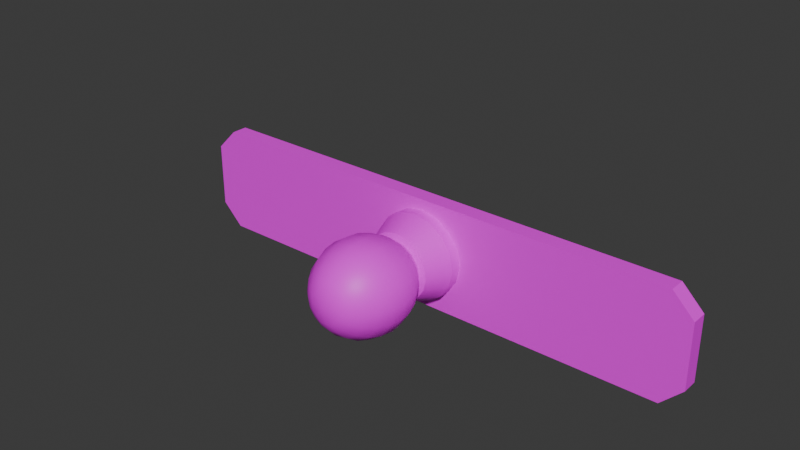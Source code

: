 # Source: colorLamp.blend  (saved by Blender 4.4.32; exported with 4.5.12 LTS)
import bpy
from mathutils import Matrix  # noqa: F401  (used for matrix-valued properties, if any)

bpy.ops.wm.read_factory_settings(use_empty=True)
scene = bpy.context.scene
scene.name = 'Scene'

# ---- collections
col_lamp = bpy.data.collections.new('lamp'); scene.collection.children.link(col_lamp)
col_lamp_model = bpy.data.collections.new('lamp model'); col_lamp.children.link(col_lamp_model)
col_lamp2 = bpy.data.collections.new('lamp2'); scene.collection.children.link(col_lamp2)
col_lamp2_model = bpy.data.collections.new('lamp2 model'); col_lamp2.children.link(col_lamp2_model)

# ---- images (referenced by path relative to the original .blend; pixels are not part of the script)
import os
ASSET_DIR = os.environ.get("B2B_ASSET_DIR", "")  # directory of the original .blend (textures are referenced by path, not embedded)
HERE = os.path.dirname(os.path.abspath(__file__))  # packed textures are extracted next to this script under _unpacked/

def load_image(name, relpath, width, height, colorspace="sRGB"):
    """Load a texture the original file referenced (path relative to the .blend, or extracted next to this script)."""
    p = next((c for c in (os.path.join(HERE, relpath), os.path.join(ASSET_DIR, relpath)) if relpath and os.path.exists(c)), "")
    if p:
        img = bpy.data.images.load(p, check_existing=True)
        img.name = name
    else:  # same state as the original file: an image datablock whose file is absent (Cycles renders it pink)
        img = bpy.data.images.new(name, width, height)
        img.source = "FILE"
        img.filepath = "//" + (relpath or name)
    img.colorspace_settings.name = colorspace
    return img
img_testmap_1_1 = load_image('testmap 1:1', '', 1024, 1024, 'sRGB')

# ---- materials (node trees are filled in below, after node groups)
mat_lamp = bpy.data.materials.new('lamp')
mat_lamp.alpha_threshold = 0.0
mat_lamp.use_backface_culling = True
mat_lamp.diffuse_color = (0.8004, 0.7741, 0.0319, 1.0)
mat_lamp.roughness = 0.5
mat_lamp.line_color = (0.0, 0.0, 0.0, 1.0)
mat_base = bpy.data.materials.new('base')
mat_base.alpha_threshold = 0.0
mat_base.use_backface_culling = True
mat_base.diffuse_color = (0.0742, 0.09239, 0.801, 1.0)
mat_base.roughness = 0.5
mat_base.line_color = (0.0, 0.0, 0.0, 1.0)
mat_plate = bpy.data.materials.new('plate')
mat_plate.alpha_threshold = 0.0
mat_plate.use_backface_culling = True
mat_plate.diffuse_color = (0.1241, 0.802, 0.2157, 1.0)
mat_plate.roughness = 0.5
mat_plate.line_color = (0.0, 0.0, 0.0, 1.0)

# ---- material node trees
mat_lamp.use_nodes = True; mat_lamp.node_tree.nodes.clear()
_N = mat_lamp.node_tree.nodes; _L = mat_lamp.node_tree.links
n0 = _N.new('ShaderNodeOutputMaterial'); n0.name = 'Material Output'; n0.location = (300, 300)
n1 = _N.new('ShaderNodeBsdfPrincipled'); n1.name = 'Principled BSDF'; n1.location = (10, 300)
n1.inputs[3].default_value = 1.45
n2 = _N.new('ShaderNodeTexImage'); n2.name = 'Image Texture'; n2.location = (-280, 280)
n2.image = img_testmap_1_1
_L.new(n1.outputs[0], n0.inputs[0])
_L.new(n2.outputs[0], n1.inputs[0])
n0.is_active_output = True
mat_base.use_nodes = True; mat_base.node_tree.nodes.clear()
_N = mat_base.node_tree.nodes; _L = mat_base.node_tree.links
n0 = _N.new('ShaderNodeOutputMaterial'); n0.name = 'Material Output'; n0.location = (300, 300)
n1 = _N.new('ShaderNodeBsdfPrincipled'); n1.name = 'Principled BSDF'; n1.location = (10, 300)
n1.inputs[3].default_value = 1.45
n2 = _N.new('ShaderNodeTexImage'); n2.name = 'Image Texture'; n2.location = (-280, 280)
n2.image = img_testmap_1_1
_L.new(n1.outputs[0], n0.inputs[0])
_L.new(n2.outputs[0], n1.inputs[0])
n0.is_active_output = True
mat_plate.use_nodes = True; mat_plate.node_tree.nodes.clear()
_N = mat_plate.node_tree.nodes; _L = mat_plate.node_tree.links
n0 = _N.new('ShaderNodeOutputMaterial'); n0.name = 'Material Output'; n0.location = (300, 300)
n1 = _N.new('ShaderNodeBsdfPrincipled'); n1.name = 'Principled BSDF'; n1.location = (10, 300)
n1.inputs[3].default_value = 1.45
n2 = _N.new('ShaderNodeTexImage'); n2.name = 'Image Texture'; n2.location = (-280, 280)
n2.image = img_testmap_1_1
_L.new(n1.outputs[0], n0.inputs[0])
_L.new(n2.outputs[0], n1.inputs[0])
n0.is_active_output = True

# ---- world
world_world = bpy.data.worlds.new('World'); scene.world = world_world
world_world.use_nodes = True; world_world.node_tree.nodes.clear()
_N = world_world.node_tree.nodes; _L = world_world.node_tree.links
n0 = _N.new('ShaderNodeOutputWorld'); n0.name = 'World Output'; n0.location = (300, 300)
n1 = _N.new('ShaderNodeBackground'); n1.name = 'Background'; n1.location = (10, 300)
n1.inputs[0].default_value = (0.05088, 0.05088, 0.05088, 1.0)
_L.new(n1.outputs[0], n0.inputs[0])
n0.is_active_output = True
world_world.color = (0.05088, 0.05088, 0.05088)
world_world.sun_shadow_jitter_overblur = 0.0

# ---- meshes
me_lamp = bpy.data.meshes.new('lamp')
me_lamp.from_pydata([(0.3536, 0.3536, 2.366), (0.6124, 0.6124, 2.0), (0.7071, 0.7071, 1.5), (0.6124, 0.6124, 1.0), (0.3536, 0.3536, 0.634), (0.5, 0.0, 2.366), (0.866, 0.0, 2.0), (1.0, 0.0, 1.5), (0.866, 0.0, 1.0), (0.5, 0.0, 0.634), (0.3536, -0.3536, 2.366), (0.6124, -0.6124, 2.0), (0.7071, -0.7071, 1.5), (0.6124, -0.6124, 1.0), (0.3536, -0.3536, 0.634), (0.0, -0.5, 2.366), (0.0, -0.866, 2.0), (0.0, -1.0, 1.5), (0.0, -0.866, 1.0), (0.0, -0.5, 0.634), (0.0, 0.0, 2.5), (-0.3536, -0.3536, 2.366), (-0.6124, -0.6124, 2.0), (-0.7071, -0.7071, 1.5), (-0.6124, -0.6124, 1.0), (-0.3536, -0.3536, 0.634), (0.0, 0.0, 0.5), (-0.5, 0.0, 2.366), (-0.866, 0.0, 2.0), (-1.0, 0.0, 1.5), (-0.866, 0.0, 1.0), (-0.5, 0.0, 0.634), (-0.3536, 0.3536, 2.366), (-0.6124, 0.6124, 2.0), (-0.7071, 0.7071, 1.5), (-0.6124, 0.6124, 1.0), (-0.3536, 0.3536, 0.634), (0.0, 0.5, 2.366), (0.0, 0.866, 2.0), (0.0, 1.0, 1.5), (0.0, 0.866, 1.0), (0.0, 0.5, 0.634), (0.408, 0.408, 0.7105), (0.5769, 0.0, 0.7105), (0.408, -0.408, 0.7105), (-1.146e-09, -0.5769, 0.7105), (-0.408, -0.408, 0.7105), (-0.5769, 0.0, 0.7105), (-0.408, 0.408, 0.7105), (-1.146e-09, 0.5769, 0.7105), (0.4908, 0.4908, 0.6673), (0.694, 0.0, 0.6673), (0.4908, -0.4908, 0.6673), (-4.375e-09, -0.694, 0.6673), (-0.4908, -0.4908, 0.6673), (-0.694, 0.0, 0.6673), (-0.4908, 0.4908, 0.6673), (-4.375e-09, 0.694, 0.6673), (0.6368, 0.6368, 0.2), (0.9006, 0.0, 0.2), (0.6368, -0.6368, 0.2), (-5.514e-09, -0.9006, 0.2), (-0.6368, -0.6368, 0.2), (-0.9006, 0.0, 0.2), (-0.6368, 0.6368, 0.2), (-5.514e-09, 0.9006, 0.2), (0.6368, 0.6368, 0.0), (0.9006, 0.0, 0.0), (0.6368, -0.6368, 0.0), (-5.514e-09, -0.9006, 0.0), (-0.6368, -0.6368, 0.0), (-0.9006, 0.0, 0.0), (-0.6368, 0.6368, 0.0), (-5.514e-09, 0.9006, 0.0), (1.476e-08, 0.0, 0.5328)], [], [(26, 41, 4), (40, 39, 2, 3), (38, 37, 0, 1), (41, 40, 3, 4), (39, 38, 1, 2), (37, 20, 0), (1, 0, 5, 6), (4, 3, 8, 9), (2, 1, 6, 7), (0, 20, 5), (26, 4, 9), (3, 2, 7, 8), (9, 8, 13, 14), (7, 6, 11, 12), (5, 20, 10), (26, 9, 14), (8, 7, 12, 13), (6, 5, 10, 11), (14, 13, 18, 19), (12, 11, 16, 17), (10, 20, 15), (26, 14, 19), (13, 12, 17, 18), (11, 10, 15, 16), (19, 18, 24, 25), (17, 16, 22, 23), (15, 20, 21), (26, 19, 25), (18, 17, 23, 24), (16, 15, 21, 22), (25, 24, 30, 31), (23, 22, 28, 29), (21, 20, 27), (26, 25, 31), (24, 23, 29, 30), (22, 21, 27, 28), (29, 28, 33, 34), (27, 20, 32), (26, 31, 36), (30, 29, 34, 35), (28, 27, 32, 33), (31, 30, 35, 36), (32, 20, 37), (26, 36, 41), (35, 34, 39, 40), (33, 32, 37, 38), (36, 35, 40, 41), (34, 33, 38, 39), (47, 48, 56, 55), (46, 54, 53, 45), (44, 52, 51, 43), (48, 49, 57, 56), (47, 55, 54, 46), (45, 53, 52, 44), (43, 51, 50, 42), (49, 42, 50, 57), (56, 57, 65, 64), (55, 63, 62, 54), (53, 61, 60, 52), (51, 59, 58, 50), (57, 50, 58, 65), (55, 56, 64, 63), (54, 62, 61, 53), (52, 60, 59, 51), (62, 70, 69, 61), (60, 68, 67, 59), (64, 65, 73, 72), (63, 71, 70, 62), (61, 69, 68, 60), (59, 67, 66, 58), (65, 58, 66, 73), (63, 64, 72, 71), (47, 46, 74), (45, 44, 74), (43, 42, 74), (42, 49, 74), (48, 47, 74), (46, 45, 74), (44, 43, 74), (49, 48, 74)])
me_lamp.polygons.foreach_set('use_smooth', [True] * 80)
me_lamp.polygons.foreach_set('material_index', [0, 0, 0, 0, 0, 0, 0, 0, 0, 0, 0, 0, 0, 0, 0, 0, 0, 0, 0, 0, 0, 0, 0, 0, 0, 0, 0, 0, 0, 0, 0, 0, 0, 0, 0, 0, 0, 0, 0, 0, 0, 0, 0, 0, 0, 0, 0, 0, 1, 1, 1, 1, 1, 1, 1, 1, 1, 1, 1, 1, 1, 1, 1, 1, 1, 1, 1, 1, 1, 1, 1, 1, 1, 1, 1, 1, 1, 1, 1, 1])
_k = set([(42, 43), (42, 49), (43, 44), (44, 45), (45, 46), (46, 47), (47, 48), (48, 49), (50, 51), (50, 57), (51, 52), (52, 53), (53, 54), (54, 55), (55, 56), (56, 57), (58, 59), (58, 65), (59, 60), (60, 61), (61, 62), (62, 63), (63, 64), (64, 65)])
me_lamp.attributes.new('sharp_edge', 'BOOLEAN', 'EDGE').data.foreach_set('value', [ (min(e.vertices), max(e.vertices)) in _k for e in me_lamp.edges])
_k = {(42, 43): 1.0, (43, 44): 1.0, (44, 45): 1.0, (45, 46): 1.0, (46, 47): 1.0, (47, 48): 1.0, (48, 49): 1.0, (42, 49): 1.0, (50, 51): 1.0, (51, 52): 1.0, (52, 53): 1.0, (53, 54): 1.0, (54, 55): 1.0, (55, 56): 1.0, (56, 57): 1.0, (50, 57): 1.0, (58, 59): 1.0, (59, 60): 1.0, (60, 61): 1.0, (61, 62): 1.0, (62, 63): 1.0, (63, 64): 1.0, (64, 65): 1.0, (58, 65): 1.0}
me_lamp.attributes.new('crease_edge', 'FLOAT', 'EDGE').data.foreach_set('value', [_k.get((min(e.vertices), max(e.vertices)), 0.0) for e in me_lamp.edges])
_uv = me_lamp.uv_layers.new(name='UVMap')
_uv.uv.foreach_set('vector', [0.6875, 0.0, 0.75, 0.1667, 0.625, 0.1667, 0.75, 0.3333, 0.75, 0.5, 0.625, 0.5, 0.625, 0.3333, 0.75, 0.6667, 0.75, 0.8333, 0.625, 0.8333, 0.625, 0.6667, 0.75, 0.1667, 0.75, 0.3333, 0.625, 0.3333, 0.625, 0.1667, 0.75, 0.5, 0.75, 0.6667, 0.625, 0.6667, 0.625, 0.5, 0.75, 0.8333, 0.6875, 1.0, 0.625, 0.8333, 0.625, 0.6667, 0.625, 0.8333, 0.5, 0.8333, 0.5, 0.6667, 0.625, 0.1667, 0.625, 0.3333, 0.5, 0.3333, 0.5, 0.1667, 0.625, 0.5, 0.625, 0.6667, 0.5, 0.6667, 0.5, 0.5, 0.625, 0.8333, 0.5625, 1.0, 0.5, 0.8333, 0.5625, 0.0, 0.625, 0.1667, 0.5, 0.1667, 0.625, 0.3333, 0.625, 0.5, 0.5, 0.5, 0.5, 0.3333, 0.5, 0.1667, 0.5, 0.3333, 0.375, 0.3333, 0.375, 0.1667, 0.5, 0.5, 0.5, 0.6667, 0.375, 0.6667, 0.375, 0.5, 0.5, 0.8333, 0.4375, 1.0, 0.375, 0.8333, 0.4375, 0.0, 0.5, 0.1667, 0.375, 0.1667, 0.5, 0.3333, 0.5, 0.5, 0.375, 0.5, 0.375, 0.3333, 0.5, 0.6667, 0.5, 0.8333, 0.375, 0.8333, 0.375, 0.6667, 0.375, 0.1667, 0.375, 0.3333, 0.25, 0.3333, 0.25, 0.1667, 0.375, 0.5, 0.375, 0.6667, 0.25, 0.6667, 0.25, 0.5, 0.375, 0.8333, 0.3125, 1.0, 0.25, 0.8333, 0.3125, 0.0, 0.375, 0.1667, 0.25, 0.1667, 0.375, 0.3333, 0.375, 0.5, 0.25, 0.5, 0.25, 0.3333, 0.375, 0.6667, 0.375, 0.8333, 0.25, 0.8333, 0.25, 0.6667, 0.25, 0.1667, 0.25, 0.3333, 0.125, 0.3333, 0.125, 0.1667, 0.25, 0.5, 0.25, 0.6667, 0.125, 0.6667, 0.125, 0.5, 0.25, 0.8333, 0.1875, 1.0, 0.125, 0.8333, 0.1875, 0.0, 0.25, 0.1667, 0.125, 0.1667, 0.25, 0.3333, 0.25, 0.5, 0.125, 0.5, 0.125, 0.3333, 0.25, 0.6667, 0.25, 0.8333, 0.125, 0.8333, 0.125, 0.6667, 0.125, 0.1667, 0.125, 0.3333, 0.0, 0.3333, 0.0, 0.1667, 0.125, 0.5, 0.125, 0.6667, 0.0, 0.6667, 0.0, 0.5, 0.125, 0.8333, 0.0625, 1.0, 0.0, 0.8333, 0.0625, 0.0, 0.125, 0.1667, 0.0, 0.1667, 0.125, 0.3333, 0.125, 0.5, 0.0, 0.5, 0.0, 0.3333, 0.125, 0.6667, 0.125, 0.8333, 0.0, 0.8333, 0.0, 0.6667, 1.0, 0.5, 1.0, 0.6667, 0.875, 0.6667, 0.875, 0.5, 1.0, 0.8333, 0.9375, 1.0, 0.875, 0.8333, 0.9375, 0.0, 1.0, 0.1667, 0.875, 0.1667, 1.0, 0.3333, 1.0, 0.5, 0.875, 0.5, 0.875, 0.3333, 1.0, 0.6667, 1.0, 0.8333, 0.875, 0.8333, 0.875, 0.6667, 1.0, 0.1667, 1.0, 0.3333, 0.875, 0.3333, 0.875, 0.1667, 0.875, 0.8333, 0.8125, 1.0, 0.75, 0.8333, 0.8125, 0.0, 0.875, 0.1667, 0.75, 0.1667, 0.875, 0.3333, 0.875, 0.5, 0.75, 0.5, 0.75, 0.3333, 0.875, 0.6667, 0.875, 0.8333, 0.75, 0.8333, 0.75, 0.6667, 0.875, 0.1667, 0.875, 0.3333, 0.75, 0.3333, 0.75, 0.1667, 0.875, 0.5, 0.875, 0.6667, 0.75, 0.6667, 0.75, 0.5, 0.9812, 0.4676, 0.4351, 0.4676, 0.4351, 0.4019, 0.9812, 0.4019, 1.534, 0.4676, 1.534, 0.4019, 1.999, 0.4019, 1.999, 0.4676, 2.47, 0.4676, 2.47, 0.4019, 3.024, 0.4019, 3.024, 0.4676, 0.4351, 0.4676, 0.0, 0.4676, 0.0, 0.4019, 0.4351, 0.4019, 0.9812, 0.4676, 0.9812, 0.4019, 1.534, 0.4019, 1.534, 0.4676, 1.999, 0.4676, 1.999, 0.4019, 2.47, 0.4019, 2.47, 0.4676, 3.024, 0.4676, 3.024, 0.4019, 3.563, 0.4019, 3.563, 0.4676, 4.0, 0.4676, 3.563, 0.4676, 3.563, 0.4019, 4.0, 0.4019, 0.4351, 0.4019, 0.0, 0.4019, 0.0, 0.1085, 0.4351, 0.1085, 0.9812, 0.4019, 0.9812, 0.1085, 1.534, 0.1085, 1.534, 0.4019, 1.999, 0.4019, 2.001, 0.1085, 2.47, 0.1085, 2.47, 0.4019, 3.024, 0.4019, 3.024, 0.1085, 3.563, 0.1085, 3.563, 0.4019, 4.0, 0.4019, 3.563, 0.4019, 3.563, 0.1085, 4.0, 0.1085, 0.9812, 0.4019, 0.4351, 0.4019, 0.4351, 0.1085, 0.9812, 0.1085, 1.534, 0.4019, 1.534, 0.1085, 2.001, 0.1085, 1.999, 0.4019, 2.47, 0.4019, 2.47, 0.1085, 3.024, 0.1085, 3.024, 0.4019, 1.534, 0.1085, 1.534, 0.0, 2.001, 0.0, 2.001, 0.1085, 2.47, 0.1085, 2.47, 0.0, 3.024, 0.0, 3.024, 0.1085, 0.4351, 0.1085, 0.0, 0.1085, 0.0, 0.0, 0.4351, 0.0, 0.9812, 0.1085, 0.9812, 0.0, 1.534, 0.0, 1.534, 0.1085, 2.001, 0.1085, 2.001, 0.0, 2.47, 0.0, 2.47, 0.1085, 3.024, 0.1085, 3.024, 0.0, 3.563, 0.0, 3.563, 0.1085, 4.0, 0.1085, 3.563, 0.1085, 3.563, 0.0, 4.0, 0.0, 0.9812, 0.1085, 0.4351, 0.1085, 0.4351, 0.0, 0.9812, 0.0, 0.9812, 0.4676, 1.534, 0.4676, 0.9812, 0.4676, 1.999, 0.4676, 2.47, 0.4676, 1.999, 0.4676, 3.024, 0.4676, 3.563, 0.4676, 3.024, 0.4676, 3.563, 0.4676, 4.0, 0.4676, 3.563, 0.4676, 0.4351, 0.4676, 0.9812, 0.4676, 0.4351, 0.4676, 1.534, 0.4676, 1.999, 0.4676, 1.534, 0.4676, 2.47, 0.4676, 3.024, 0.4676, 2.47, 0.4676, 0.0, 0.4676, 0.4351, 0.4676, 0.0, 0.4676])
me_lamp.materials.append(mat_lamp)
me_lamp.materials.append(mat_base)
me_lamp.use_mirror_vertex_groups = False
me_lamp.update()
me_lamp2 = bpy.data.meshes.new('lamp2')
me_lamp2.from_pydata([(0.3536, -2.666, 0.3536), (0.6124, -2.3, 0.6124), (0.7071, -1.8, 0.7071), (0.6124, -1.3, 0.6124), (0.3536, -0.934, 0.3536), (0.5, -2.666, 2.384e-07), (0.866, -2.3, 1.192e-07), (1.0, -1.8, 1.192e-07), (0.866, -1.3, 5.96e-08), (0.5, -0.934, 5.96e-08), (0.3536, -2.666, -0.3536), (0.6124, -2.3, -0.6124), (0.7071, -1.8, -0.7071), (0.6124, -1.3, -0.6124), (0.3536, -0.934, -0.3536), (4.143e-16, -2.666, -0.5), (2.518e-16, -2.3, -0.866), (1.11e-16, -1.8, -1.0), (2.975e-17, -1.3, -0.866), (2.975e-17, -0.934, -0.5), (5.551e-16, -2.8, 2.384e-07), (-0.3536, -2.666, -0.3536), (-0.6124, -2.3, -0.6124), (-0.7071, -1.8, -0.7071), (-0.6124, -1.3, -0.6124), (-0.3536, -0.934, -0.3536), (1.11e-16, -0.8, 2.98e-08), (-0.5, -2.666, 2.384e-07), (-0.866, -2.3, 1.192e-07), (-1.0, -1.8, 1.192e-07), (-0.866, -1.3, 5.96e-08), (-0.5, -0.934, 5.96e-08), (-0.3536, -2.666, 0.3536), (-0.6124, -2.3, 0.6124), (-0.7071, -1.8, 0.7071), (-0.6124, -1.3, 0.6124), (-0.3536, -0.934, 0.3536), (6.364e-16, -2.666, 0.5), (6.364e-16, -2.3, 0.866), (5.551e-16, -1.8, 1.0), (4.143e-16, -1.3, 0.866), (2.518e-16, -0.934, 0.5), (0.408, -1.011, 0.408), (0.5769, -1.011, 5.96e-08), (0.408, -1.011, -0.408), (-1.146e-09, -1.011, -0.5769), (-0.408, -1.011, -0.408), (-0.5769, -1.011, 5.96e-08), (-0.408, -1.011, 0.408), (-1.146e-09, -1.011, 0.5769), (0.4908, -0.9673, 0.4908), (0.694, -0.9673, 5.96e-08), (0.4908, -0.9673, -0.4908), (-4.375e-09, -0.9673, -0.694), (-0.4908, -0.9673, -0.4908), (-0.694, -0.9673, 5.96e-08), (-0.4908, -0.9673, 0.4908), (-4.375e-09, -0.9673, 0.694), (0.6368, -0.5, 0.6368), (0.9006, -0.5, 1.49e-08), (0.6368, -0.5, -0.6368), (-5.514e-09, -0.5, -0.9006), (-0.6368, -0.5, -0.6368), (-0.9006, -0.5, 1.49e-08), (-0.6368, -0.5, 0.6368), (-5.514e-09, -0.5, 0.9006), (0.6368, -0.3, 0.6368), (0.9006, -0.3, -2e-16), (0.6368, -0.3, -0.6368), (-5.514e-09, -0.3, -0.9006), (-0.6368, -0.3, -0.6368), (-0.9006, -0.3, 2e-16), (-0.6368, -0.3, 0.6368), (-5.514e-09, -0.3, 0.9006), (1.476e-08, -0.8328, 5.96e-08), (5.0, -0.3, 0.6006), (5.0, -0.3, -0.5994), (4.6, -0.3, 1.001), (4.6, -0.3, -0.9994), (-4.6, -0.3, 1.001), (-4.6, -0.3, -0.9994), (-5.0, -0.3, 0.6006), (-5.0, -0.3, -0.5994), (5.0, 5.96e-08, 0.6006), (5.0, 5.96e-08, -0.5994), (4.6, 5.96e-08, 1.001), (4.6, 5.96e-08, -0.9994), (-4.6, 5.96e-08, 1.001), (-4.6, 5.96e-08, -0.9994), (-5.0, 5.96e-08, 0.6006), (-5.0, 5.96e-08, -0.5994)], [], [(26, 41, 4), (40, 39, 2, 3), (38, 37, 0, 1), (41, 40, 3, 4), (39, 38, 1, 2), (37, 20, 0), (1, 0, 5, 6), (4, 3, 8, 9), (2, 1, 6, 7), (0, 20, 5), (26, 4, 9), (3, 2, 7, 8), (9, 8, 13, 14), (7, 6, 11, 12), (5, 20, 10), (26, 9, 14), (8, 7, 12, 13), (6, 5, 10, 11), (14, 13, 18, 19), (12, 11, 16, 17), (10, 20, 15), (26, 14, 19), (13, 12, 17, 18), (11, 10, 15, 16), (19, 18, 24, 25), (17, 16, 22, 23), (15, 20, 21), (26, 19, 25), (18, 17, 23, 24), (16, 15, 21, 22), (25, 24, 30, 31), (23, 22, 28, 29), (21, 20, 27), (26, 25, 31), (24, 23, 29, 30), (22, 21, 27, 28), (29, 28, 33, 34), (27, 20, 32), (26, 31, 36), (30, 29, 34, 35), (28, 27, 32, 33), (31, 30, 35, 36), (32, 20, 37), (26, 36, 41), (35, 34, 39, 40), (33, 32, 37, 38), (36, 35, 40, 41), (34, 33, 38, 39), (47, 48, 56, 55), (46, 54, 53, 45), (44, 52, 51, 43), (48, 49, 57, 56), (47, 55, 54, 46), (45, 53, 52, 44), (43, 51, 50, 42), (49, 42, 50, 57), (56, 57, 65, 64), (55, 63, 62, 54), (53, 61, 60, 52), (51, 59, 58, 50), (57, 50, 58, 65), (55, 56, 64, 63), (54, 62, 61, 53), (52, 60, 59, 51), (62, 70, 69, 61), (60, 68, 67, 59), (64, 65, 73, 72), (63, 71, 70, 62), (61, 69, 68, 60), (59, 67, 66, 58), (65, 58, 66, 73), (63, 64, 72, 71), (47, 46, 74), (45, 44, 74), (43, 42, 74), (42, 49, 74), (48, 47, 74), (46, 45, 74), (44, 43, 74), (49, 48, 74), (81, 79, 87, 89), (79, 77, 85, 87), (77, 75, 83, 85), (80, 82, 90, 88), (78, 80, 88, 86), (76, 78, 86, 84), (75, 76, 84, 83), (81, 89, 90, 82), (76, 75, 77, 78), (81, 82, 80, 79), (79, 80, 78, 77)])
me_lamp2.polygons.foreach_set('use_smooth', [True] * 91)
me_lamp2.polygons.foreach_set('material_index', [0, 0, 0, 0, 0, 0, 0, 0, 0, 0, 0, 0, 0, 0, 0, 0, 0, 0, 0, 0, 0, 0, 0, 0, 0, 0, 0, 0, 0, 0, 0, 0, 0, 0, 0, 0, 0, 0, 0, 0, 0, 0, 0, 0, 0, 0, 0, 0, 1, 1, 1, 1, 1, 1, 1, 1, 1, 1, 1, 1, 1, 1, 1, 1, 1, 1, 1, 1, 1, 1, 1, 1, 1, 1, 1, 1, 1, 1, 1, 1, 2, 2, 2, 2, 2, 2, 2, 2, 2, 2, 2])
_k = set([(42, 43), (42, 49), (43, 44), (44, 45), (45, 46), (46, 47), (47, 48), (48, 49), (50, 51), (50, 57), (51, 52), (52, 53), (53, 54), (54, 55), (55, 56), (56, 57), (58, 59), (58, 65), (59, 60), (60, 61), (61, 62), (62, 63), (63, 64), (64, 65), (75, 76), (75, 77), (75, 83), (76, 78), (76, 84), (77, 79), (77, 85), (78, 80), (78, 86), (79, 81), (79, 87), (80, 82), (80, 88), (81, 82), (81, 89), (82, 90)])
me_lamp2.attributes.new('sharp_edge', 'BOOLEAN', 'EDGE').data.foreach_set('value', [ (min(e.vertices), max(e.vertices)) in _k for e in me_lamp2.edges])
_k = {(42, 43): 1.0, (43, 44): 1.0, (44, 45): 1.0, (45, 46): 1.0, (46, 47): 1.0, (47, 48): 1.0, (48, 49): 1.0, (42, 49): 1.0, (50, 51): 1.0, (51, 52): 1.0, (52, 53): 1.0, (53, 54): 1.0, (54, 55): 1.0, (55, 56): 1.0, (56, 57): 1.0, (50, 57): 1.0, (58, 59): 1.0, (59, 60): 1.0, (60, 61): 1.0, (61, 62): 1.0, (62, 63): 1.0, (63, 64): 1.0, (64, 65): 1.0, (58, 65): 1.0, (75, 76): 1.0, (75, 77): 1.0, (76, 78): 1.0, (77, 79): 1.0, (78, 80): 1.0, (79, 81): 1.0, (80, 82): 1.0, (81, 82): 1.0, (79, 87): 1.0, (81, 89): 1.0, (77, 85): 1.0, (75, 83): 1.0, (82, 90): 1.0, (80, 88): 1.0, (78, 86): 1.0, (76, 84): 1.0}
me_lamp2.attributes.new('crease_edge', 'FLOAT', 'EDGE').data.foreach_set('value', [_k.get((min(e.vertices), max(e.vertices)), 0.0) for e in me_lamp2.edges])
_uv = me_lamp2.uv_layers.new(name='UVMap')
_uv.uv.foreach_set('vector', [0.6875, 0.0, 0.75, 0.1667, 0.625, 0.1667, 0.75, 0.3333, 0.75, 0.5, 0.625, 0.5, 0.625, 0.3333, 0.75, 0.6667, 0.75, 0.8333, 0.625, 0.8333, 0.625, 0.6667, 0.75, 0.1667, 0.75, 0.3333, 0.625, 0.3333, 0.625, 0.1667, 0.75, 0.5, 0.75, 0.6667, 0.625, 0.6667, 0.625, 0.5, 0.75, 0.8333, 0.6875, 1.0, 0.625, 0.8333, 0.625, 0.6667, 0.625, 0.8333, 0.5, 0.8333, 0.5, 0.6667, 0.625, 0.1667, 0.625, 0.3333, 0.5, 0.3333, 0.5, 0.1667, 0.625, 0.5, 0.625, 0.6667, 0.5, 0.6667, 0.5, 0.5, 0.625, 0.8333, 0.5625, 1.0, 0.5, 0.8333, 0.5625, 0.0, 0.625, 0.1667, 0.5, 0.1667, 0.625, 0.3333, 0.625, 0.5, 0.5, 0.5, 0.5, 0.3333, 0.5, 0.1667, 0.5, 0.3333, 0.375, 0.3333, 0.375, 0.1667, 0.5, 0.5, 0.5, 0.6667, 0.375, 0.6667, 0.375, 0.5, 0.5, 0.8333, 0.4375, 1.0, 0.375, 0.8333, 0.4375, 0.0, 0.5, 0.1667, 0.375, 0.1667, 0.5, 0.3333, 0.5, 0.5, 0.375, 0.5, 0.375, 0.3333, 0.5, 0.6667, 0.5, 0.8333, 0.375, 0.8333, 0.375, 0.6667, 0.375, 0.1667, 0.375, 0.3333, 0.25, 0.3333, 0.25, 0.1667, 0.375, 0.5, 0.375, 0.6667, 0.25, 0.6667, 0.25, 0.5, 0.375, 0.8333, 0.3125, 1.0, 0.25, 0.8333, 0.3125, 0.0, 0.375, 0.1667, 0.25, 0.1667, 0.375, 0.3333, 0.375, 0.5, 0.25, 0.5, 0.25, 0.3333, 0.375, 0.6667, 0.375, 0.8333, 0.25, 0.8333, 0.25, 0.6667, 0.25, 0.1667, 0.25, 0.3333, 0.125, 0.3333, 0.125, 0.1667, 0.25, 0.5, 0.25, 0.6667, 0.125, 0.6667, 0.125, 0.5, 0.25, 0.8333, 0.1875, 1.0, 0.125, 0.8333, 0.1875, 0.0, 0.25, 0.1667, 0.125, 0.1667, 0.25, 0.3333, 0.25, 0.5, 0.125, 0.5, 0.125, 0.3333, 0.25, 0.6667, 0.25, 0.8333, 0.125, 0.8333, 0.125, 0.6667, 0.125, 0.1667, 0.125, 0.3333, 0.0, 0.3333, 0.0, 0.1667, 0.125, 0.5, 0.125, 0.6667, 0.0, 0.6667, 0.0, 0.5, 0.125, 0.8333, 0.0625, 1.0, 0.0, 0.8333, 0.0625, 0.0, 0.125, 0.1667, 0.0, 0.1667, 0.125, 0.3333, 0.125, 0.5, 0.0, 0.5, 0.0, 0.3333, 0.125, 0.6667, 0.125, 0.8333, 0.0, 0.8333, 0.0, 0.6667, 1.0, 0.5, 1.0, 0.6667, 0.875, 0.6667, 0.875, 0.5, 1.0, 0.8333, 0.9375, 1.0, 0.875, 0.8333, 0.9375, 0.0, 1.0, 0.1667, 0.875, 0.1667, 1.0, 0.3333, 1.0, 0.5, 0.875, 0.5, 0.875, 0.3333, 1.0, 0.6667, 1.0, 0.8333, 0.875, 0.8333, 0.875, 0.6667, 1.0, 0.1667, 1.0, 0.3333, 0.875, 0.3333, 0.875, 0.1667, 0.875, 0.8333, 0.8125, 1.0, 0.75, 0.8333, 0.8125, 0.0, 0.875, 0.1667, 0.75, 0.1667, 0.875, 0.3333, 0.875, 0.5, 0.75, 0.5, 0.75, 0.3333, 0.875, 0.6667, 0.875, 0.8333, 0.75, 0.8333, 0.75, 0.6667, 0.875, 0.1667, 0.875, 0.3333, 0.75, 0.3333, 0.75, 0.1667, 0.875, 0.5, 0.875, 0.6667, 0.75, 0.6667, 0.75, 0.5, 0.9812, 0.4676, 0.4351, 0.4676, 0.4351, 0.4019, 0.9812, 0.4019, 1.534, 0.4676, 1.534, 0.4019, 1.999, 0.4019, 1.999, 0.4676, 2.47, 0.4676, 2.47, 0.4019, 3.024, 0.4019, 3.024, 0.4676, 0.4351, 0.4676, 0.0, 0.4676, 0.0, 0.4019, 0.4351, 0.4019, 0.9812, 0.4676, 0.9812, 0.4019, 1.534, 0.4019, 1.534, 0.4676, 1.999, 0.4676, 1.999, 0.4019, 2.47, 0.4019, 2.47, 0.4676, 3.024, 0.4676, 3.024, 0.4019, 3.563, 0.4019, 3.563, 0.4676, 4.0, 0.4676, 3.563, 0.4676, 3.563, 0.4019, 4.0, 0.4019, 0.4351, 0.4019, 0.0, 0.4019, 0.0, 0.1085, 0.4351, 0.1085, 0.9812, 0.4019, 0.9812, 0.1085, 1.534, 0.1085, 1.534, 0.4019, 1.999, 0.4019, 2.001, 0.1085, 2.47, 0.1085, 2.47, 0.4019, 3.024, 0.4019, 3.024, 0.1085, 3.563, 0.1085, 3.563, 0.4019, 4.0, 0.4019, 3.563, 0.4019, 3.563, 0.1085, 4.0, 0.1085, 0.9812, 0.4019, 0.4351, 0.4019, 0.4351, 0.1085, 0.9812, 0.1085, 1.534, 0.4019, 1.534, 0.1085, 2.001, 0.1085, 1.999, 0.4019, 2.47, 0.4019, 2.47, 0.1085, 3.024, 0.1085, 3.024, 0.4019, 1.534, 0.1085, 1.534, 0.0, 2.001, 0.0, 2.001, 0.1085, 2.47, 0.1085, 2.47, 0.0, 3.024, 0.0, 3.024, 0.1085, 0.4351, 0.1085, 0.0, 0.1085, 0.0, 0.0, 0.4351, 0.0, 0.9812, 0.1085, 0.9812, 0.0, 1.534, 0.0, 1.534, 0.1085, 2.001, 0.1085, 2.001, 0.0, 2.47, 0.0, 2.47, 0.1085, 3.024, 0.1085, 3.024, 0.0, 3.563, 0.0, 3.563, 0.1085, 4.0, 0.1085, 3.563, 0.1085, 3.563, 0.0, 4.0, 0.0, 0.9812, 0.1085, 0.4351, 0.1085, 0.4351, 0.0, 0.9812, 0.0, 0.9812, 0.4676, 1.534, 0.4676, 0.9812, 0.4676, 1.999, 0.4676, 2.47, 0.4676, 1.999, 0.4676, 3.024, 0.4676, 3.563, 0.4676, 3.024, 0.4676, 3.563, 0.4676, 4.0, 0.4676, 3.563, 0.4676, 0.4351, 0.4676, 0.9812, 0.4676, 0.4351, 0.4676, 1.534, 0.4676, 1.999, 0.4676, 1.534, 0.4676, 2.47, 0.4676, 3.024, 0.4676, 2.47, 0.4676, 0.0, 0.4676, 0.4351, 0.4676, 0.0, 0.4676, -2.0, -0.12, -1.84, -0.12, -1.84, 2.384e-08, -2.0, 2.384e-08, -1.84, -0.12, 1.84, -0.12, 1.84, 2.384e-08, -1.84, 2.384e-08, 1.84, -0.12, 2.0, -0.12, 2.0, 2.384e-08, 1.84, 2.384e-08, -1.84, 0.12, -2.0, 0.12, -2.0, -2.384e-08, -1.84, -2.384e-08, 1.84, 0.12, -1.84, 0.12, -1.84, -2.384e-08, 1.84, -2.384e-08, 2.0, 0.12, 1.84, 0.12, 1.84, -2.384e-08, 2.0, -2.384e-08, -0.12, 0.2402, -0.12, -0.2398, 2.384e-08, -0.2398, 2.384e-08, 0.2402, 0.12, 0.2402, -2.384e-08, 0.2402, -2.384e-08, -0.2398, 0.12, -0.2398, 2.0, -0.2398, 2.0, 0.2402, 1.84, 0.4002, 1.84, -0.3998, -2.0, 0.2402, -2.0, -0.2398, -1.84, -0.3998, -1.84, 0.4002, -1.84, 0.4002, -1.84, -0.3998, 1.84, -0.3998, 1.84, 0.4002])
me_lamp2.materials.append(mat_lamp)
me_lamp2.materials.append(mat_base)
me_lamp2.materials.append(mat_plate)
me_lamp2.use_mirror_vertex_groups = False
me_lamp2.update()
arm_armature = bpy.data.armatures.new('Armature')  # bones are not reproduced

# ---- objects
ob_lamp = bpy.data.objects.new('lamp', me_lamp)
ob_lamp2 = bpy.data.objects.new('lamp2', me_lamp2)
ob_lamp2_rig = bpy.data.objects.new('lamp2.rig', arm_armature)

# ---- transforms, parenting, visibility, modifiers, constraints
ob_lamp.location = (0.0, 0.0, 0.0)
ob_lamp.lock_rotations_4d = False
ob_lamp.empty_display_type = 'ARROWS'
ob_lamp.lineart.crease_threshold = 0.0
_m = ob_lamp.modifiers.new('Subdivision', 'SUBSURF')
_m.render_levels = 1
ob_lamp2.parent = ob_lamp2_rig
ob_lamp2.location = (0.0, 0.0, 0.0)
ob_lamp2.lock_rotations_4d = False
ob_lamp2.empty_display_type = 'ARROWS'
ob_lamp2.lineart.crease_threshold = 0.0
_vg = ob_lamp2.vertex_groups.new(name='origin')
_vg.add([75, 76, 77, 78, 79, 80, 81, 82, 83, 84, 85, 86, 87, 88, 89, 90], 1.0, 'REPLACE')
_vg = ob_lamp2.vertex_groups.new(name='lamp')
_vg.add([0, 1, 2, 3, 4, 5, 6, 7, 8, 9, 10, 11, 12, 13, 14, 15, 16, 17, 18, 19, 20, 21, 22, 23, 24, 25, 26, 27, 28, 29, 30, 31, 32, 33, 34, 35, 36, 37, 38, 39, 40, 41, 42, 43, 44, 45, 46, 47, 48, 49, 50, 51, 52, 53, 54, 55, 56, 57, 58, 59, 60, 61, 62, 63, 64, 65, 66, 67, 68, 69, 70, 71, 72, 73, 74], 1.0, 'REPLACE')
_m = ob_lamp2.modifiers.new('Subdivision', 'SUBSURF')
_m.render_levels = 1
_m = ob_lamp2.modifiers.new('Armature', 'ARMATURE')
_m.object = ob_lamp2_rig
ob_lamp2_rig.location = (0.0, 0.0, 0.0)
ob_lamp2_rig.show_in_front = True

# ---- collection membership
col_lamp_model.objects.link(ob_lamp)
col_lamp2_model.objects.link(ob_lamp2)
col_lamp2_model.objects.link(ob_lamp2_rig)
def _layer_coll(name, lc=None):
    lc = lc or bpy.context.view_layer.layer_collection
    for c in lc.children:
        if c.name == name: return c
        r = _layer_coll(name, c)
        if r: return r
_layer_coll('lamp').exclude = True
_layer_coll('lamp model').exclude = True

# ---- scene / render settings (as saved in the file)
scene.frame_start = 1; scene.frame_end = 250; scene.frame_set(1)
scene.render.engine = 'BLENDER_EEVEE_NEXT'
bpy.context.view_layer.update()

# ---- added for rendering (the .blend has no active camera and no usable light): camera, sun
cam_auto = bpy.data.cameras.new('AutoCamera')
cam_auto.lens = 50.0
cam_auto.sensor_width = 36.0
cam_auto.clip_end = 1000.0
ob_auto_camera = bpy.data.objects.new('AutoCamera', cam_auto)
scene.collection.objects.link(ob_auto_camera)
ob_auto_camera.location = (10.3989, -13.3546, 9.06943)
ob_auto_camera.rotation_euler = (1.09748, -7.21219e-08, 0.694738)
scene.camera = ob_auto_camera
light_auto_sun = bpy.data.lights.new('AutoSun', 'SUN')
light_auto_sun.energy = 3.0
light_auto_sun.angle = 0.0523599
ob_auto_sun = bpy.data.objects.new('AutoSun', light_auto_sun)
scene.collection.objects.link(ob_auto_sun)
ob_auto_sun.rotation_euler = (0.872665, 0.174533, 0.523599)
bpy.context.view_layer.update()
